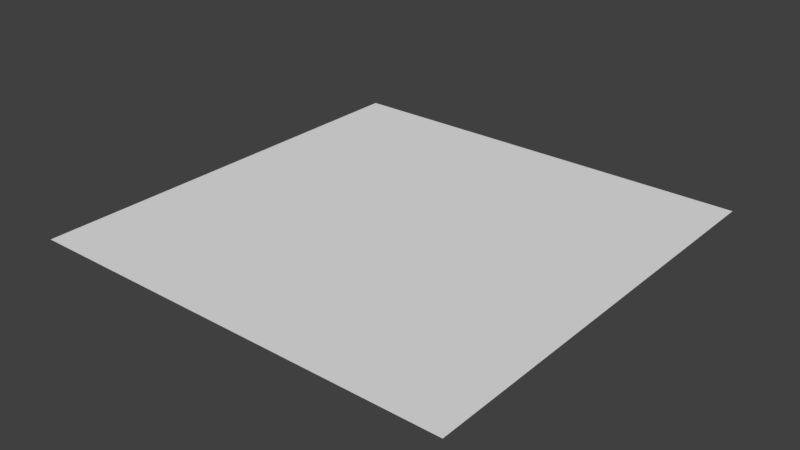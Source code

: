 # Source: Piece_0_1_Sand.blend  (saved by Blender 2.78.0; exported with 4.5.12 LTS)
import bpy
from mathutils import Matrix  # noqa: F401  (used for matrix-valued properties, if any)

bpy.ops.wm.read_factory_settings(use_empty=True)
scene = bpy.context.scene
scene.name = 'Scene'

# ---- collections
col_collection_1 = bpy.data.collections.new('Collection 1'); scene.collection.children.link(col_collection_1)

# ---- materials (node trees are filled in below, after node groups)
mat_material = bpy.data.materials.new('Material')
mat_material.alpha_threshold = 0.0
mat_material.use_transparent_shadow = False
mat_material.roughness = 0.5
mat_material.line_color = (0.0, 0.0, 0.0, 1.0)

# ---- material node trees

# ---- world
world_world = bpy.data.worlds.new('World'); scene.world = world_world
world_world.color = (0.05088, 0.05088, 0.05088)
world_world.use_sun_shadow = False
world_world.sun_shadow_jitter_overblur = 0.0
world_world.cycles.sampling_method = 'MANUAL'

# ---- meshes
me_cube = bpy.data.meshes.new('Cube')
me_cube.from_pydata([(1.605, 1.605, -0.07104), (1.605, -1.605, -0.07104), (-1.605, -1.605, -0.07104), (-1.605, 1.605, -0.07104)], [], [(3, 1, 0), (3, 2, 1)])
me_cube.polygons.foreach_set('use_smooth', [True] * 2)
_uv = me_cube.uv_layers.new(name='UVMap')
_uv.uv.foreach_set('vector', [0.7529, 0.7479, 0.9984, 0.5024, 0.9984, 0.7479, 0.7529, 0.7479, 0.7529, 0.5024, 0.9984, 0.5024])
_ca = me_cube.color_attributes.new('Col', 'BYTE_COLOR', 'CORNER')
_ca.data.foreach_set('color', [0.2232, 0.2831, 0.02217, 1.0, 0.2232, 0.2831, 0.02217, 1.0, 0.2232, 0.2831, 0.02217, 1.0, 0.2232, 0.2831, 0.02217, 1.0, 0.2232, 0.2831, 0.02217, 1.0, 0.2232, 0.2831, 0.02217, 1.0])
me_cube.materials.append(mat_material)
me_cube.use_remesh_preserve_volume = False
me_cube.use_remesh_preserve_attributes = False
me_cube.use_mirror_vertex_groups = False
me_cube.update()

# ---- objects
ob_cube = bpy.data.objects.new('Cube', me_cube)

# ---- transforms, parenting, visibility, modifiers, constraints
ob_cube.location = (0.0, 0.0, 0.0)
ob_cube.scale = (1.0, 1.0, 0.0)
ob_cube.lock_rotations_4d = False
ob_cube.empty_display_type = 'ARROWS'
ob_cube.lineart.crease_threshold = 0.0

# ---- collection membership
col_collection_1.objects.link(ob_cube)

# ---- scene / render settings (as saved in the file)
scene.frame_start = 1; scene.frame_end = 250; scene.frame_set(1)
scene.render.engine = 'BLENDER_EEVEE_NEXT'
scene.render.resolution_percentage = 50
scene.render.dither_intensity = 0.0
scene.cycles.use_denoising = False
scene.cycles.samples = 128
scene.cycles.sampling_pattern = 'TABULATED_SOBOL'
scene.cycles.light_sampling_threshold = 0.0
scene.cycles.use_adaptive_sampling = False
scene.cycles.use_light_tree = False
scene.cycles.blur_glossy = 0.0
scene.cycles.sample_clamp_indirect = 0.0
scene.view_settings.view_transform = 'Standard'
bpy.context.view_layer.update()

# ---- added for rendering (the .blend has no active camera and no usable light): camera, sun
cam_auto = bpy.data.cameras.new('AutoCamera')
cam_auto.lens = 50.0
cam_auto.sensor_width = 36.0
cam_auto.clip_end = 1000.0
ob_auto_camera = bpy.data.objects.new('AutoCamera', cam_auto)
scene.collection.objects.link(ob_auto_camera)
ob_auto_camera.location = (4.20022, -5.04056, 3.36018)
ob_auto_camera.rotation_euler = (1.09748, -7.21219e-08, 0.694738)
scene.camera = ob_auto_camera
light_auto_sun = bpy.data.lights.new('AutoSun', 'SUN')
light_auto_sun.energy = 3.0
light_auto_sun.angle = 0.0523599
ob_auto_sun = bpy.data.objects.new('AutoSun', light_auto_sun)
scene.collection.objects.link(ob_auto_sun)
ob_auto_sun.rotation_euler = (0.872665, 0.174533, 0.523599)
bpy.context.view_layer.update()
